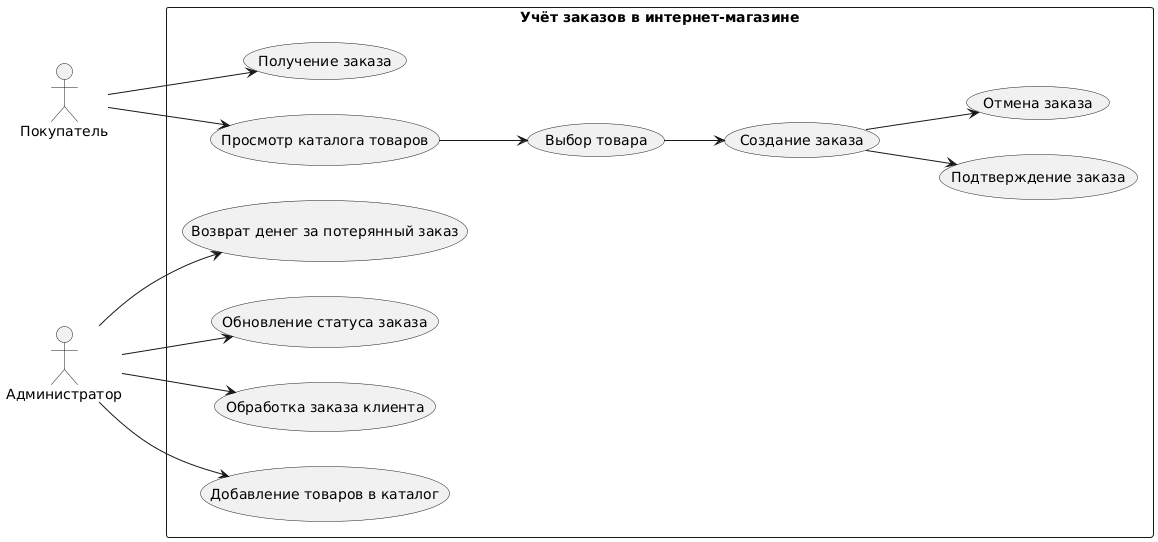

The diagram above was rendered by PlantUML. Its source (embedded in the PNG):
@startuml
left to right direction
skinparam packageStyle rectangle

actor Покупатель
actor Администратор

package "Учёт заказов в интернет-магазине" {
  usecase "Просмотр каталога товаров" as U1
  usecase "Выбор товара" as U2
  usecase "Создание заказа" as U3
  usecase "Подтверждение заказа" as U4
  usecase "Отмена заказа" as U5
  usecase "Получение заказа" as U6
  
  usecase "Добавление товаров в каталог" as U7
  usecase "Обработка заказа клиента" as U8
  usecase "Обновление статуса заказа" as U9
  usecase "Возврат денег за потерянный заказ" as U10
}

Покупатель --> U1
Покупатель --> U6


Администратор --> U7
Администратор --> U8
Администратор --> U9
Администратор --> U10

U1 --> U2
U2 --> U3
U3 --> U4
U3 --> U5
@enduml